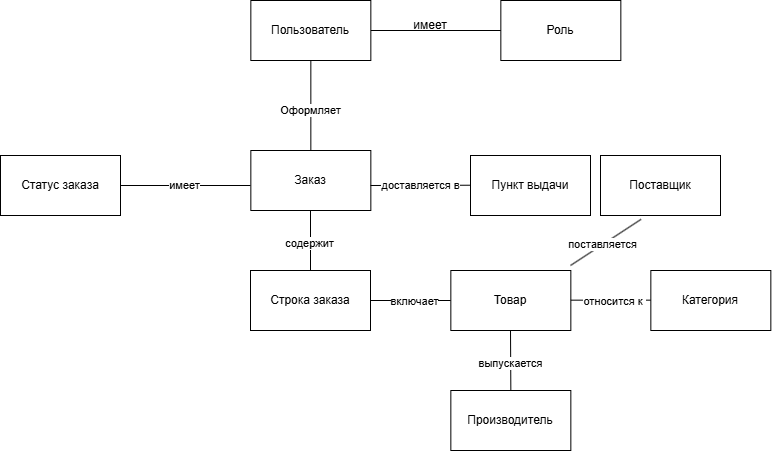

The diagram above was exported from draw.io. Its source (the exported page's mxGraphModel, read from the mxfile embedded in the PNG):
<mxGraphModel dx="868" dy="602" grid="1" gridSize="10" guides="1" tooltips="1" connect="1" arrows="1" fold="1" page="1" pageScale="1" pageWidth="827" pageHeight="1169" math="0" shadow="0">
  <root>
    <mxCell id="0" />
    <mxCell id="1" parent="0" />
    <mxCell id="L-FWH_9_7h3qBpiyP9hG-1" parent="1" style="rounded=0;whiteSpace=wrap;html=1;" value="Пользователь" vertex="1">
      <mxGeometry height="60" width="120" x="290.34000000000003" y="135" as="geometry" />
    </mxCell>
    <mxCell id="L-FWH_9_7h3qBpiyP9hG-2" parent="1" style="rounded=0;whiteSpace=wrap;html=1;" value="Роль" vertex="1">
      <mxGeometry height="60" width="120" x="540.34" y="135" as="geometry" />
    </mxCell>
    <mxCell id="L-FWH_9_7h3qBpiyP9hG-4" edge="1" parent="1" source="L-FWH_9_7h3qBpiyP9hG-1" style="endArrow=none;html=1;rounded=0;exitX=1;exitY=0.5;exitDx=0;exitDy=0;" value="">
      <mxGeometry height="50" relative="1" width="50" as="geometry">
        <mxPoint x="490.34000000000003" y="215" as="sourcePoint" />
        <mxPoint x="540.34" y="165" as="targetPoint" />
      </mxGeometry>
    </mxCell>
    <mxCell id="L-FWH_9_7h3qBpiyP9hG-5" parent="1" style="text;html=1;whiteSpace=wrap;strokeColor=none;fillColor=none;align=center;verticalAlign=middle;rounded=0;" value="имеет" vertex="1">
      <mxGeometry height="30" width="60" x="440.34000000000003" y="145" as="geometry" />
    </mxCell>
    <mxCell id="L-FWH_9_7h3qBpiyP9hG-6" parent="1" style="rounded=0;whiteSpace=wrap;html=1;" value="Заказ" vertex="1">
      <mxGeometry height="60" width="120" x="290.34000000000003" y="285" as="geometry" />
    </mxCell>
    <mxCell id="L-FWH_9_7h3qBpiyP9hG-7" edge="1" parent="1" source="L-FWH_9_7h3qBpiyP9hG-1" style="endArrow=none;html=1;rounded=0;exitX=0.5;exitY=1;exitDx=0;exitDy=0;entryX=0.5;entryY=0;entryDx=0;entryDy=0;" target="L-FWH_9_7h3qBpiyP9hG-6" value="">
      <mxGeometry height="50" relative="1" width="50" as="geometry">
        <mxPoint x="320.34000000000003" y="245" as="sourcePoint" />
        <mxPoint x="450.34000000000003" y="245" as="targetPoint" />
      </mxGeometry>
    </mxCell>
    <mxCell id="L-FWH_9_7h3qBpiyP9hG-9" connectable="0" parent="L-FWH_9_7h3qBpiyP9hG-7" style="edgeLabel;html=1;align=center;verticalAlign=middle;resizable=0;points=[];" value="Оформляет" vertex="1">
      <mxGeometry relative="1" x="0.0835" y="-1" as="geometry">
        <mxPoint as="offset" />
      </mxGeometry>
    </mxCell>
    <mxCell id="L-FWH_9_7h3qBpiyP9hG-10" edge="1" parent="1" style="endArrow=none;html=1;rounded=0;exitX=0.5;exitY=1;exitDx=0;exitDy=0;entryX=0.5;entryY=0;entryDx=0;entryDy=0;" target="L-FWH_9_7h3qBpiyP9hG-12" value="">
      <mxGeometry height="50" relative="1" width="50" as="geometry">
        <mxPoint x="350" y="345" as="sourcePoint" />
        <mxPoint x="350" y="435" as="targetPoint" />
      </mxGeometry>
    </mxCell>
    <mxCell id="L-FWH_9_7h3qBpiyP9hG-11" connectable="0" parent="L-FWH_9_7h3qBpiyP9hG-10" style="edgeLabel;html=1;align=center;verticalAlign=middle;resizable=0;points=[];" value="содержит" vertex="1">
      <mxGeometry relative="1" x="0.0835" y="-1" as="geometry">
        <mxPoint as="offset" />
      </mxGeometry>
    </mxCell>
    <mxCell id="L-FWH_9_7h3qBpiyP9hG-12" parent="1" style="rounded=0;whiteSpace=wrap;html=1;" value="Строка заказа" vertex="1">
      <mxGeometry height="60" width="120" x="290.0000000000001" y="405" as="geometry" />
    </mxCell>
    <mxCell id="L-FWH_9_7h3qBpiyP9hG-13" edge="1" parent="1" source="L-FWH_9_7h3qBpiyP9hG-12" style="endArrow=none;html=1;rounded=0;exitX=1;exitY=0.5;exitDx=0;exitDy=0;" value="">
      <mxGeometry height="50" relative="1" width="50" as="geometry">
        <mxPoint x="470" y="405" as="sourcePoint" />
        <mxPoint x="490.34000000000003" y="435" as="targetPoint" />
      </mxGeometry>
    </mxCell>
    <mxCell id="L-FWH_9_7h3qBpiyP9hG-14" connectable="0" parent="L-FWH_9_7h3qBpiyP9hG-13" style="edgeLabel;html=1;align=center;verticalAlign=middle;resizable=0;points=[];" value="включает" vertex="1">
      <mxGeometry relative="1" x="0.0835" y="-1" as="geometry">
        <mxPoint as="offset" />
      </mxGeometry>
    </mxCell>
    <mxCell id="L-FWH_9_7h3qBpiyP9hG-15" parent="1" style="rounded=0;whiteSpace=wrap;html=1;" value="Товар" vertex="1">
      <mxGeometry height="60" width="120" x="490.34000000000003" y="405" as="geometry" />
    </mxCell>
    <mxCell id="L-FWH_9_7h3qBpiyP9hG-18" edge="1" parent="1" style="endArrow=none;html=1;rounded=0;exitX=1;exitY=0.5;exitDx=0;exitDy=0;" value="">
      <mxGeometry height="50" relative="1" width="50" as="geometry">
        <mxPoint x="610.34" y="434.66" as="sourcePoint" />
        <mxPoint x="690.34" y="434.66" as="targetPoint" />
      </mxGeometry>
    </mxCell>
    <mxCell id="L-FWH_9_7h3qBpiyP9hG-19" connectable="0" parent="L-FWH_9_7h3qBpiyP9hG-18" style="edgeLabel;html=1;align=center;verticalAlign=middle;resizable=0;points=[];" value="относится к&amp;nbsp;" vertex="1">
      <mxGeometry relative="1" x="0.0835" y="-1" as="geometry">
        <mxPoint as="offset" />
      </mxGeometry>
    </mxCell>
    <mxCell id="L-FWH_9_7h3qBpiyP9hG-20" parent="1" style="rounded=0;whiteSpace=wrap;html=1;" value="Категория" vertex="1">
      <mxGeometry height="60" width="120" x="690.34" y="405" as="geometry" />
    </mxCell>
    <mxCell id="L-FWH_9_7h3qBpiyP9hG-21" edge="1" parent="1" style="endArrow=none;html=1;rounded=0;exitX=0.5;exitY=1;exitDx=0;exitDy=0;entryX=0.5;entryY=0;entryDx=0;entryDy=0;" value="">
      <mxGeometry height="50" relative="1" width="50" as="geometry">
        <mxPoint x="550" y="465" as="sourcePoint" />
        <mxPoint x="550.34" y="525" as="targetPoint" />
      </mxGeometry>
    </mxCell>
    <mxCell id="L-FWH_9_7h3qBpiyP9hG-22" connectable="0" parent="L-FWH_9_7h3qBpiyP9hG-21" style="edgeLabel;html=1;align=center;verticalAlign=middle;resizable=0;points=[];" value="выпускается" vertex="1">
      <mxGeometry relative="1" x="0.0835" y="-1" as="geometry">
        <mxPoint as="offset" />
      </mxGeometry>
    </mxCell>
    <mxCell id="L-FWH_9_7h3qBpiyP9hG-23" parent="1" style="rounded=0;whiteSpace=wrap;html=1;" value="Производитель" vertex="1">
      <mxGeometry height="60" width="120" x="490.34000000000003" y="525" as="geometry" />
    </mxCell>
    <mxCell id="L-FWH_9_7h3qBpiyP9hG-25" parent="1" style="rounded=0;whiteSpace=wrap;html=1;" value="Поставщик" vertex="1">
      <mxGeometry height="60" width="120" x="640" y="290.00106072978707" as="geometry" />
    </mxCell>
    <mxCell id="L-FWH_9_7h3qBpiyP9hG-27" edge="1" parent="1" source="L-FWH_9_7h3qBpiyP9hG-25" style="endArrow=none;html=1;rounded=0;exitX=0.338;exitY=1.064;exitDx=0;exitDy=0;exitPerimeter=0;" value="">
      <mxGeometry height="50" relative="1" width="50" as="geometry">
        <mxPoint x="550" y="332.58000000000004" as="sourcePoint" />
        <mxPoint x="610" y="400" as="targetPoint" />
      </mxGeometry>
    </mxCell>
    <mxCell id="L-FWH_9_7h3qBpiyP9hG-28" connectable="0" parent="L-FWH_9_7h3qBpiyP9hG-27" style="edgeLabel;html=1;align=center;verticalAlign=middle;resizable=0;points=[];" value="поставляется" vertex="1">
      <mxGeometry relative="1" x="0.0835" y="-1" as="geometry">
        <mxPoint as="offset" />
      </mxGeometry>
    </mxCell>
    <mxCell id="L-FWH_9_7h3qBpiyP9hG-29" edge="1" parent="1" style="endArrow=none;html=1;rounded=0;exitX=1;exitY=0.5;exitDx=0;exitDy=0;" value="">
      <mxGeometry height="50" relative="1" width="50" as="geometry">
        <mxPoint x="159.66" y="320" as="sourcePoint" />
        <mxPoint x="290" y="320" as="targetPoint" />
      </mxGeometry>
    </mxCell>
    <mxCell id="L-FWH_9_7h3qBpiyP9hG-30" connectable="0" parent="L-FWH_9_7h3qBpiyP9hG-29" style="edgeLabel;html=1;align=center;verticalAlign=middle;resizable=0;points=[];" value="имеет" vertex="1">
      <mxGeometry relative="1" x="-0.0132" as="geometry">
        <mxPoint as="offset" />
      </mxGeometry>
    </mxCell>
    <mxCell id="L-FWH_9_7h3qBpiyP9hG-31" parent="1" style="rounded=0;whiteSpace=wrap;html=1;" value="Статус заказа" vertex="1">
      <mxGeometry height="60" width="120" x="40" y="290" as="geometry" />
    </mxCell>
    <mxCell id="L-FWH_9_7h3qBpiyP9hG-34" parent="1" style="rounded=0;whiteSpace=wrap;html=1;" value="Пункт выдачи" vertex="1">
      <mxGeometry height="60" width="120" x="510" y="290" as="geometry" />
    </mxCell>
    <mxCell id="L-FWH_9_7h3qBpiyP9hG-35" edge="1" parent="1" style="endArrow=none;html=1;rounded=0;" value="">
      <mxGeometry height="50" relative="1" width="50" as="geometry">
        <mxPoint x="410" y="320" as="sourcePoint" />
        <mxPoint x="510" y="319.72" as="targetPoint" />
      </mxGeometry>
    </mxCell>
    <mxCell id="L-FWH_9_7h3qBpiyP9hG-36" connectable="0" parent="L-FWH_9_7h3qBpiyP9hG-35" style="edgeLabel;html=1;align=center;verticalAlign=middle;resizable=0;points=[];" value="доставляется в" vertex="1">
      <mxGeometry relative="1" x="-0.0132" as="geometry">
        <mxPoint as="offset" />
      </mxGeometry>
    </mxCell>
  </root>
</mxGraphModel>